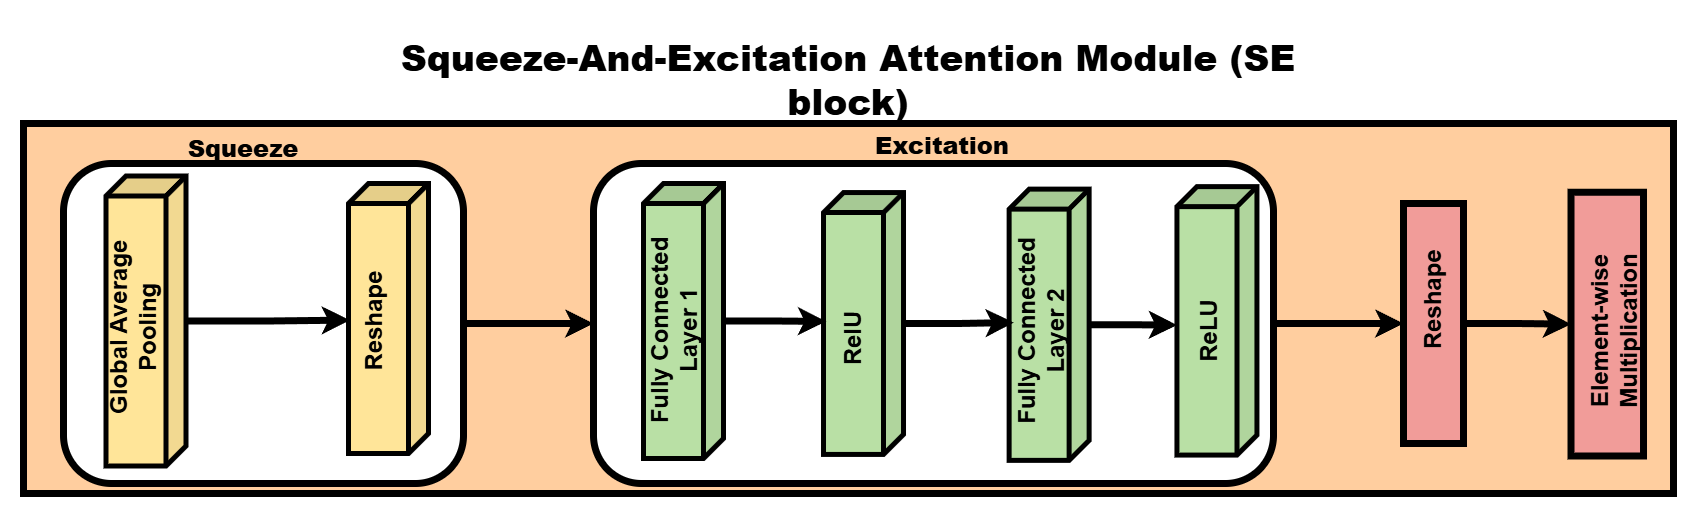

The diagram above was exported from draw.io. Its source (the exported page's mxGraphModel, read from the mxfile embedded in the PNG):
<mxGraphModel dx="2820" dy="2228" grid="1" gridSize="10" guides="1" tooltips="1" connect="1" arrows="1" fold="1" page="1" pageScale="1" pageWidth="850" pageHeight="1100" math="0" shadow="0">
  <root>
    <mxCell id="0" />
    <mxCell id="1" parent="0" />
    <mxCell id="X80JRHFO7abhgAUIcCmG-1" value="&#10;&lt;h4 style=&quot;forced-color-adjust: none; color: rgb(0, 0, 0); font-family: Helvetica; font-size: 12px; font-style: normal; font-variant-ligatures: normal; font-variant-caps: normal; letter-spacing: normal; orphans: 2; text-align: center; text-indent: 0px; text-transform: none; widows: 2; word-spacing: 0px; -webkit-text-stroke-width: 0px; white-space: normal; background-color: rgb(236, 236, 236); text-decoration-thickness: initial; text-decoration-style: initial; text-decoration-color: initial;&quot;&gt;&lt;b style=&quot;forced-color-adjust: none;&quot;&gt;&lt;font style=&quot;forced-color-adjust: none; font-size: 24px;&quot;&gt;Squeeze&lt;/font&gt;&lt;/b&gt;&lt;/h4&gt;&#10;&#10;" style="rounded=0;whiteSpace=wrap;html=1;fillColor=#FFCE9F;strokeWidth=7;" parent="1" vertex="1">
      <mxGeometry x="-30" y="50" width="1650" height="370" as="geometry" />
    </mxCell>
    <mxCell id="X80JRHFO7abhgAUIcCmG-27" style="edgeStyle=orthogonalEdgeStyle;rounded=0;orthogonalLoop=1;jettySize=auto;html=1;entryX=0;entryY=0.5;entryDx=0;entryDy=0;strokeWidth=7;" parent="1" source="X80JRHFO7abhgAUIcCmG-2" target="X80JRHFO7abhgAUIcCmG-5" edge="1">
      <mxGeometry relative="1" as="geometry" />
    </mxCell>
    <mxCell id="X80JRHFO7abhgAUIcCmG-2" value="" style="rounded=1;whiteSpace=wrap;html=1;fillColor=#FFFFFF;strokeWidth=7;" parent="1" vertex="1">
      <mxGeometry x="10" y="90" width="400" height="320" as="geometry" />
    </mxCell>
    <mxCell id="X80JRHFO7abhgAUIcCmG-3" value="" style="shape=cube;whiteSpace=wrap;html=1;boundedLbl=1;backgroundOutline=1;darkOpacity=0.05;darkOpacity2=0.1;rotation=90;fillColor=#FFE599;strokeWidth=5;" parent="1" vertex="1">
      <mxGeometry x="-52.5" y="207.5" width="290" height="80" as="geometry" />
    </mxCell>
    <mxCell id="X80JRHFO7abhgAUIcCmG-4" value="" style="shape=cube;whiteSpace=wrap;html=1;boundedLbl=1;backgroundOutline=1;darkOpacity=0.05;darkOpacity2=0.1;rotation=90;fillColor=#FFE599;strokeWidth=5;" parent="1" vertex="1">
      <mxGeometry x="200" y="205" width="270" height="80" as="geometry" />
    </mxCell>
    <mxCell id="X80JRHFO7abhgAUIcCmG-44" style="edgeStyle=orthogonalEdgeStyle;rounded=0;orthogonalLoop=1;jettySize=auto;html=1;exitX=1;exitY=0.5;exitDx=0;exitDy=0;entryX=0.5;entryY=1;entryDx=0;entryDy=0;strokeWidth=7;" parent="1" source="X80JRHFO7abhgAUIcCmG-5" target="X80JRHFO7abhgAUIcCmG-10" edge="1">
      <mxGeometry relative="1" as="geometry" />
    </mxCell>
    <mxCell id="X80JRHFO7abhgAUIcCmG-5" value="" style="rounded=1;whiteSpace=wrap;html=1;strokeWidth=7;" parent="1" vertex="1">
      <mxGeometry x="540" y="90" width="680" height="320" as="geometry" />
    </mxCell>
    <mxCell id="X80JRHFO7abhgAUIcCmG-7" value="" style="shape=cube;whiteSpace=wrap;html=1;boundedLbl=1;backgroundOutline=1;darkOpacity=0.05;darkOpacity2=0.1;rotation=90;fillColor=#B9E0A5;strokeWidth=5;" parent="1" vertex="1">
      <mxGeometry x="679.07" y="210" width="261.87" height="80" as="geometry" />
    </mxCell>
    <mxCell id="X80JRHFO7abhgAUIcCmG-8" value="" style="shape=cube;whiteSpace=wrap;html=1;boundedLbl=1;backgroundOutline=1;darkOpacity=0.05;darkOpacity2=0.1;rotation=90;fillColor=#B9E0A5;strokeWidth=5;" parent="1" vertex="1">
      <mxGeometry x="860" y="211.25" width="271.25" height="80" as="geometry" />
    </mxCell>
    <mxCell id="X80JRHFO7abhgAUIcCmG-9" value="" style="shape=cube;whiteSpace=wrap;html=1;boundedLbl=1;backgroundOutline=1;darkOpacity=0.05;darkOpacity2=0.1;rotation=90;fillColor=#B9E0A5;strokeWidth=5;" parent="1" vertex="1">
      <mxGeometry x="1029.22" y="207.35" width="268.44" height="80" as="geometry" />
    </mxCell>
    <mxCell id="X80JRHFO7abhgAUIcCmG-46" style="edgeStyle=orthogonalEdgeStyle;rounded=0;orthogonalLoop=1;jettySize=auto;html=1;entryX=0.5;entryY=1;entryDx=0;entryDy=0;strokeWidth=7;" parent="1" source="X80JRHFO7abhgAUIcCmG-10" target="X80JRHFO7abhgAUIcCmG-11" edge="1">
      <mxGeometry relative="1" as="geometry" />
    </mxCell>
    <mxCell id="X80JRHFO7abhgAUIcCmG-10" value="" style="rounded=0;whiteSpace=wrap;html=1;rotation=90;fillColor=#F19C99;strokeWidth=7;" parent="1" vertex="1">
      <mxGeometry x="1260" y="220" width="240" height="60" as="geometry" />
    </mxCell>
    <mxCell id="X80JRHFO7abhgAUIcCmG-11" value="" style="rounded=0;whiteSpace=wrap;html=1;rotation=90;fillColor=#F19C99;strokeWidth=7;" parent="1" vertex="1">
      <mxGeometry x="1421.88" y="214.38" width="263.75" height="72.5" as="geometry" />
    </mxCell>
    <mxCell id="X80JRHFO7abhgAUIcCmG-12" value="&lt;h4&gt;&lt;b&gt;&lt;font style=&quot;font-size: 24px;&quot;&gt;Squeeze&lt;/font&gt;&lt;/b&gt;&lt;/h4&gt;" style="text;html=1;align=center;verticalAlign=middle;whiteSpace=wrap;rounded=0;" parent="1" vertex="1">
      <mxGeometry x="160" y="60" width="60" height="30" as="geometry" />
    </mxCell>
    <mxCell id="X80JRHFO7abhgAUIcCmG-14" value="&lt;b&gt;&lt;font style=&quot;font-size: 24px;&quot;&gt;Global Average Pooling&lt;/font&gt;&lt;/b&gt;" style="text;html=1;align=center;verticalAlign=middle;whiteSpace=wrap;rounded=0;rotation=-90;" parent="1" vertex="1">
      <mxGeometry x="-50" y="238.75" width="260" height="30" as="geometry" />
    </mxCell>
    <mxCell id="X80JRHFO7abhgAUIcCmG-15" value="&lt;b&gt;&lt;font style=&quot;font-size: 24px;&quot;&gt;Reshape&lt;/font&gt;&lt;/b&gt;" style="text;html=1;align=center;verticalAlign=middle;whiteSpace=wrap;rounded=0;rotation=-90;" parent="1" vertex="1">
      <mxGeometry x="260" y="232.5" width="120" height="30" as="geometry" />
    </mxCell>
    <mxCell id="X80JRHFO7abhgAUIcCmG-18" value="&lt;b&gt;&lt;font style=&quot;font-size: 24px;&quot;&gt;RelU&lt;/font&gt;&lt;/b&gt;" style="text;html=1;align=center;verticalAlign=middle;whiteSpace=wrap;rounded=0;rotation=-90;" parent="1" vertex="1">
      <mxGeometry x="740" y="250" width="120" height="30" as="geometry" />
    </mxCell>
    <mxCell id="X80JRHFO7abhgAUIcCmG-20" value="&lt;b&gt;&lt;font style=&quot;font-size: 24px;&quot;&gt;Fully Connected Layer 2&lt;/font&gt;&lt;/b&gt;" style="text;html=1;align=center;verticalAlign=middle;whiteSpace=wrap;rounded=0;rotation=-90;" parent="1" vertex="1">
      <mxGeometry x="880" y="242.5" width="215" height="30" as="geometry" />
    </mxCell>
    <mxCell id="X80JRHFO7abhgAUIcCmG-21" value="&lt;b&gt;&lt;font style=&quot;font-size: 24px;&quot;&gt;ReLU&lt;/font&gt;&lt;/b&gt;" style="text;html=1;align=center;verticalAlign=middle;whiteSpace=wrap;rounded=0;rotation=-90;" parent="1" vertex="1">
      <mxGeometry x="1095" y="242.5" width="120" height="30" as="geometry" />
    </mxCell>
    <mxCell id="X80JRHFO7abhgAUIcCmG-22" value="&lt;b&gt;&lt;font style=&quot;font-size: 24px;&quot;&gt;Reshape&lt;/font&gt;&lt;/b&gt;" style="text;html=1;align=center;verticalAlign=middle;whiteSpace=wrap;rounded=0;rotation=-90;" parent="1" vertex="1">
      <mxGeometry x="1320" y="211.25" width="120" height="30" as="geometry" />
    </mxCell>
    <mxCell id="X80JRHFO7abhgAUIcCmG-25" style="edgeStyle=orthogonalEdgeStyle;rounded=0;orthogonalLoop=1;jettySize=auto;html=1;entryX=0.506;entryY=0.983;entryDx=0;entryDy=0;entryPerimeter=0;strokeWidth=7;" parent="1" source="X80JRHFO7abhgAUIcCmG-3" target="X80JRHFO7abhgAUIcCmG-4" edge="1">
      <mxGeometry relative="1" as="geometry" />
    </mxCell>
    <mxCell id="X80JRHFO7abhgAUIcCmG-28" value="" style="shape=cube;whiteSpace=wrap;html=1;boundedLbl=1;backgroundOutline=1;darkOpacity=0.05;darkOpacity2=0.1;rotation=90;fillColor=#B9E0A5;strokeWidth=5;" parent="1" vertex="1">
      <mxGeometry x="492.5" y="207.5" width="275" height="80" as="geometry" />
    </mxCell>
    <mxCell id="X80JRHFO7abhgAUIcCmG-29" value="&lt;b&gt;&lt;font style=&quot;font-size: 24px;&quot;&gt;Fully Connected Layer 1&lt;/font&gt;&lt;/b&gt;" style="text;html=1;align=center;verticalAlign=middle;whiteSpace=wrap;rounded=0;rotation=-90;" parent="1" vertex="1">
      <mxGeometry x="507.5" y="242.5" width="225" height="30" as="geometry" />
    </mxCell>
    <mxCell id="X80JRHFO7abhgAUIcCmG-41" value="&lt;h2&gt;&lt;b&gt;&lt;font style=&quot;font-size: 36px;&quot;&gt;Squeeze-And-Excitation Attention Module (SE block)&lt;/font&gt;&lt;/b&gt;&lt;/h2&gt;" style="text;html=1;align=center;verticalAlign=middle;whiteSpace=wrap;rounded=0;" parent="1" vertex="1">
      <mxGeometry x="340" y="-10" width="910" height="30" as="geometry" />
    </mxCell>
    <mxCell id="X80JRHFO7abhgAUIcCmG-23" value="&lt;b&gt;&lt;font style=&quot;font-size: 24px;&quot;&gt;Element-wise Multiplication&lt;/font&gt;&lt;/b&gt;" style="text;html=1;align=center;verticalAlign=middle;whiteSpace=wrap;rounded=0;rotation=-90;" parent="1" vertex="1">
      <mxGeometry x="1421.88" y="242.5" width="276.25" height="30" as="geometry" />
    </mxCell>
    <mxCell id="X80JRHFO7abhgAUIcCmG-48" style="edgeStyle=orthogonalEdgeStyle;rounded=0;orthogonalLoop=1;jettySize=auto;html=1;entryX=0.492;entryY=0.967;entryDx=0;entryDy=0;entryPerimeter=0;strokeWidth=7;" parent="1" source="X80JRHFO7abhgAUIcCmG-28" target="X80JRHFO7abhgAUIcCmG-7" edge="1">
      <mxGeometry relative="1" as="geometry" />
    </mxCell>
    <mxCell id="oGkexdRwvauvm5xZlzLj-1" style="edgeStyle=orthogonalEdgeStyle;rounded=0;orthogonalLoop=1;jettySize=auto;html=1;entryX=0.492;entryY=0.942;entryDx=0;entryDy=0;entryPerimeter=0;strokeWidth=7;" edge="1" parent="1" source="X80JRHFO7abhgAUIcCmG-7" target="X80JRHFO7abhgAUIcCmG-8">
      <mxGeometry relative="1" as="geometry" />
    </mxCell>
    <mxCell id="oGkexdRwvauvm5xZlzLj-2" style="edgeStyle=orthogonalEdgeStyle;rounded=0;orthogonalLoop=1;jettySize=auto;html=1;entryX=0;entryY=0;entryDx=138.435;entryDy=80;entryPerimeter=0;strokeWidth=7;" edge="1" parent="1" source="X80JRHFO7abhgAUIcCmG-8" target="X80JRHFO7abhgAUIcCmG-9">
      <mxGeometry relative="1" as="geometry" />
    </mxCell>
    <mxCell id="oGkexdRwvauvm5xZlzLj-3" value="&lt;h4 style=&quot;forced-color-adjust: none; color: rgb(0, 0, 0); font-family: Helvetica; font-style: normal; font-variant-ligatures: normal; font-variant-caps: normal; letter-spacing: normal; orphans: 2; text-align: center; text-indent: 0px; text-transform: none; widows: 2; word-spacing: 0px; -webkit-text-stroke-width: 0px; white-space: normal; text-decoration-thickness: initial; text-decoration-style: initial; text-decoration-color: initial; font-size: 12px;&quot;&gt;&lt;b style=&quot;forced-color-adjust: none;&quot;&gt;&lt;font style=&quot;forced-color-adjust: none; font-size: 24px;&quot;&gt;Excitation&lt;/font&gt;&lt;/b&gt;&lt;/h4&gt;" style="text;whiteSpace=wrap;html=1;" vertex="1" parent="1">
      <mxGeometry x="820" y="35" width="140" height="80" as="geometry" />
    </mxCell>
  </root>
</mxGraphModel>